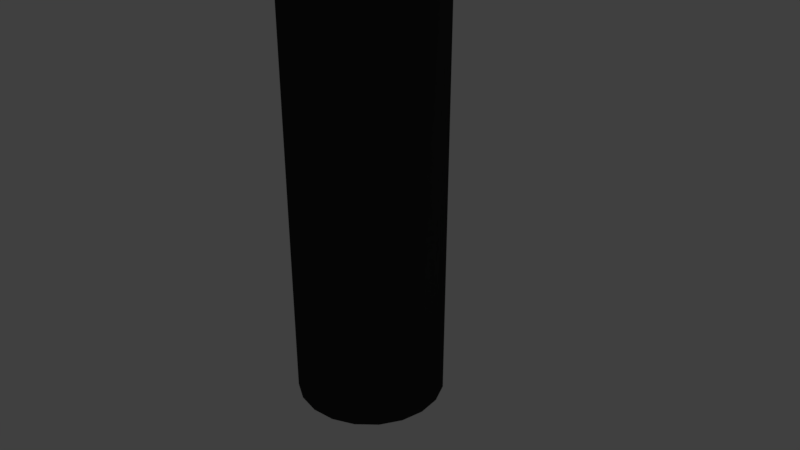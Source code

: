 # Source: shroud_source.blend  (saved by Blender 2.79.0; exported with 4.5.12 LTS)
import bpy
from mathutils import Matrix  # noqa: F401  (used for matrix-valued properties, if any)

bpy.ops.wm.read_factory_settings(use_empty=True)
scene = bpy.context.scene
scene.name = 'Scene'

# ---- collections
col_collection_1 = bpy.data.collections.new('Collection 1'); scene.collection.children.link(col_collection_1)

# ---- materials (node trees are filled in below, after node groups)
mat_material_001 = bpy.data.materials.new('Material.001')
mat_material_001.alpha_threshold = 0.0
mat_material_001.use_transparent_shadow = False
mat_material_001.diffuse_color = (0.5395, 0.3419, 0.1413, 1.0)
mat_material_001.roughness = 0.5
mat_material_002 = bpy.data.materials.new('Material.002')
mat_material_002.alpha_threshold = 0.0
mat_material_002.use_transparent_shadow = False
mat_material_002.diffuse_color = (0.02956, 0.02956, 0.02956, 1.0)
mat_material_002.roughness = 0.5

# ---- material node trees

# ---- world
world_world = bpy.data.worlds.new('World'); scene.world = world_world
world_world.color = (0.05088, 0.05088, 0.05088)
world_world.use_sun_shadow = False
world_world.sun_shadow_jitter_overblur = 0.0
world_world.cycles.sampling_method = 'MANUAL'

# ---- cameras
cam_camera = bpy.data.cameras.new('Camera')
cam_camera.clip_end = 100.0
cam_camera.lens = 35.0
cam_camera.sensor_width = 32.0
cam_camera.sensor_height = 18.0
cam_camera.ortho_scale = 7.314
cam_camera.dof.focus_distance = 0.0
cam_camera.dof.aperture_fstop = 128.0

# ---- lights
light_lamp = bpy.data.lights.new('Lamp', 'POINT')
light_lamp.transmission_factor = 0.0
light_lamp.cutoff_distance = 30.0
light_lamp.energy = 100.0
light_lamp.shadow_buffer_clip_start = 1.001
light_lamp.shadow_soft_size = 0.1
light_lamp.shadow_maximum_resolution = 0.006
light_lamp.use_absolute_resolution = True

# ---- meshes
me_cube_002 = bpy.data.meshes.new('Cube.002')
me_cube_002.from_pydata([(-1.0, -1.0, -1.0), (-1.0, -1.0, 1.0), (-1.0, 1.0, -1.0), (-1.0, 1.0, 1.0), (1.0, -1.0, -1.0), (1.0, -1.0, 1.0), (1.0, 1.0, -1.0), (1.0, 1.0, 1.0), (1.006, -0.1266, -2.139), (1.042, -0.1542, 0.2368), (0.9928, -0.2044, 0.7856), (0.9624, -0.07308, -0.6513), (0.9928, 0.05822, -2.088), (1.042, 0.008067, -1.539), (1.02, -0.1177, 3.193), (0.9708, -0.06756, 2.644), (0.9708, 0.09473, 0.8676), (1.02, 0.1449, 0.3187), (1.05, 0.01358, 1.756), (1.006, 0.06714, 3.243), (0.996, -0.03036, 1.014), (1.316, -0.03036, 1.014), (0.996, -0.09404, 0.7598), (1.316, -0.09404, 0.7598), (0.996, -0.1086, 1.87), (1.316, -0.1086, 1.87), (0.996, -0.04492, 2.124), (1.316, -0.04492, 2.124)], [], [(0, 1, 3, 2), (2, 3, 7, 6), (6, 7, 5, 4), (4, 5, 1, 0), (2, 6, 4, 0), (7, 3, 1, 5), (8, 9, 10), (9, 8, 13), (8, 10, 11), (8, 11, 12), (8, 12, 13), (9, 13, 18), (10, 9, 14), (11, 10, 15), (12, 11, 16), (13, 12, 17), (9, 18, 14), (10, 14, 15), (11, 15, 16), (12, 16, 17), (13, 17, 18), (14, 18, 19), (15, 14, 19), (16, 15, 19), (17, 16, 19), (18, 17, 19), (20, 21, 23, 22), (22, 23, 25, 24), (23, 21, 27, 25), (24, 25, 27, 26), (26, 27, 21, 20), (20, 22, 24, 26)])
me_cube_002.materials.append(mat_material_001)
me_cube_002.use_remesh_preserve_volume = False
me_cube_002.use_remesh_preserve_attributes = False
me_cube_002.use_mirror_vertex_groups = False
me_cube_002.update()
me_cube_001 = bpy.data.meshes.new('Cube.001')
me_cube_001.from_pydata([(-1.0, -1.0, -1.0), (-1.0, -1.0, 1.0), (-1.0, 1.0, -1.0), (-1.0, 1.0, 1.0), (1.0, -1.0, -1.0), (1.0, -1.0, 1.0), (1.0, 1.0, -1.0), (1.0, 1.0, 1.0), (-1.316, -0.01065, -0.225), (-0.9956, -0.01065, -0.225), (-1.316, -0.07432, -0.4789), (-0.9956, -0.07432, -0.4789), (-1.316, -0.08889, 0.6313), (-0.9956, -0.08889, 0.6313), (-1.316, -0.02521, 0.8852), (-0.9956, -0.02521, 0.8852), (-1.002, -0.06834, -3.102), (-0.9662, -0.09593, -0.7268), (-1.015, -0.1461, -0.1779), (-1.046, -0.01478, -1.615), (-1.015, 0.1165, -3.052), (-0.9662, 0.06636, -2.503), (-0.9882, -0.05942, 2.229), (-1.037, -0.009265, 1.68), (-1.037, 0.153, -0.09599), (-0.9882, 0.2032, -0.6449), (-0.9578, 0.07188, 0.7921), (-1.002, 0.1254, 2.28)], [], [(0, 1, 3, 2), (2, 3, 7, 6), (6, 7, 5, 4), (4, 5, 1, 0), (2, 6, 4, 0), (7, 3, 1, 5), (8, 9, 11, 10), (10, 11, 13, 12), (11, 9, 15, 13), (12, 13, 15, 14), (14, 15, 9, 8), (8, 10, 12, 14), (16, 17, 18), (17, 16, 21), (16, 18, 19), (16, 19, 20), (16, 20, 21), (17, 21, 26), (18, 17, 22), (19, 18, 23), (20, 19, 24), (21, 20, 25), (17, 26, 22), (18, 22, 23), (19, 23, 24), (20, 24, 25), (21, 25, 26), (22, 26, 27), (23, 22, 27), (24, 23, 27), (25, 24, 27), (26, 25, 27)])
me_cube_001.materials.append(mat_material_001)
me_cube_001.use_remesh_preserve_volume = False
me_cube_001.use_remesh_preserve_attributes = False
me_cube_001.use_mirror_vertex_groups = False
me_cube_001.update()
me_icosphere_002 = bpy.data.meshes.new('Icosphere.002')
me_icosphere_002.from_pydata([(0.2764, -0.8506, 0.4472), (-0.7236, -0.5257, 0.4472), (-0.7236, 0.5257, 0.4472), (0.2764, 0.8506, 0.4472), (0.8944, 0.0, 0.4472), (0.0, 0.0, 1.0), (0.9511, -0.309, 0.0), (0.9511, 0.309, 0.0), (0.0, -1.0, 0.0), (0.5878, -0.809, 0.0), (-0.9511, -0.309, 0.0), (-0.5878, -0.809, 0.0), (-0.5878, 0.809, 0.0), (-0.9511, 0.309, 0.0), (0.5878, 0.809, 0.0), (0.0, 1.0, 0.0), (0.6882, -0.5, 0.5257), (-0.2629, -0.809, 0.5257), (-0.8506, 0.0, 0.5257), (-0.2629, 0.809, 0.5257), (0.6882, 0.5, 0.5257), (0.1625, -0.5, 0.8507), (0.5257, 0.0, 0.8507), (-0.4253, -0.309, 0.8507), (-0.4253, 0.309, 0.8507), (0.1625, 0.5, 0.8507)], [], [(0, 16, 21), (1, 17, 23), (2, 18, 24), (3, 19, 25), (4, 20, 22), (22, 25, 5), (22, 20, 25), (20, 3, 25), (25, 24, 5), (25, 19, 24), (19, 2, 24), (24, 23, 5), (24, 18, 23), (18, 1, 23), (23, 21, 5), (23, 17, 21), (17, 0, 21), (21, 22, 5), (21, 16, 22), (16, 4, 22), (7, 20, 4), (7, 14, 20), (14, 3, 20), (15, 19, 3), (15, 12, 19), (12, 2, 19), (13, 18, 2), (13, 10, 18), (10, 1, 18), (11, 17, 1), (11, 8, 17), (8, 0, 17), (9, 16, 0), (9, 6, 16), (6, 4, 16), (14, 15, 3), (12, 13, 2), (10, 11, 1), (8, 9, 0), (6, 7, 4)])
me_icosphere_002.materials.append(mat_material_001)
me_icosphere_002.use_remesh_preserve_volume = False
me_icosphere_002.use_remesh_preserve_attributes = False
me_icosphere_002.use_mirror_vertex_groups = False
me_icosphere_002.update()
me_cylinder_009 = bpy.data.meshes.new('Cylinder.009')
me_cylinder_009.from_pydata([(0.0, 1.0, -1.0), (0.0, 1.0, 1.0), (0.5878, 0.809, -1.0), (0.5878, 0.809, 1.0), (0.9511, 0.309, -1.0), (0.9511, 0.309, 1.0), (0.9511, -0.309, -1.0), (0.9511, -0.309, 1.0), (0.5878, -0.809, -1.0), (0.5878, -0.809, 1.0), (-8.742e-08, -1.0, -1.0), (-8.742e-08, -1.0, 1.0), (-0.5878, -0.809, -1.0), (-0.5878, -0.809, 1.0), (-0.9511, -0.309, -1.0), (-0.9511, -0.309, 1.0), (-0.9511, 0.309, -1.0), (-0.9511, 0.309, 1.0), (-0.5878, 0.809, -1.0), (-0.5878, 0.809, 1.0)], [], [(0, 1, 3, 2), (2, 3, 5, 4), (4, 5, 7, 6), (6, 7, 9, 8), (8, 9, 11, 10), (10, 11, 13, 12), (12, 13, 15, 14), (14, 15, 17, 16), (3, 1, 19, 17, 15, 13, 11, 9, 7, 5), (16, 17, 19, 18), (18, 19, 1, 0), (0, 2, 4, 6, 8, 10, 12, 14, 16, 18)])
me_cylinder_009.materials.append(mat_material_001)
me_cylinder_009.use_remesh_preserve_volume = False
me_cylinder_009.use_remesh_preserve_attributes = False
me_cylinder_009.use_mirror_vertex_groups = False
me_cylinder_009.update()
me_icosphere_001 = bpy.data.meshes.new('Icosphere.001')
me_icosphere_001.from_pydata([(0.0, 0.0, -1.0), (0.7236, -0.5257, -0.4472), (-0.2764, -0.8506, -0.4472), (-0.8944, 0.0, -0.4472), (-0.2764, 0.8506, -0.4472), (0.7236, 0.5257, -0.4472), (0.2764, -0.8506, 0.4472), (-0.7236, -0.5257, 0.4472), (-0.7236, 0.5257, 0.4472), (0.2764, 0.8506, 0.4472), (0.8944, 0.0, 0.4472), (0.0, 0.0, 1.0)], [], [(0, 1, 2), (1, 0, 5), (0, 2, 3), (0, 3, 4), (0, 4, 5), (1, 5, 10), (2, 1, 6), (3, 2, 7), (4, 3, 8), (5, 4, 9), (1, 10, 6), (2, 6, 7), (3, 7, 8), (4, 8, 9), (5, 9, 10), (6, 10, 11), (7, 6, 11), (8, 7, 11), (9, 8, 11), (10, 9, 11)])
me_icosphere_001.materials.append(mat_material_002)
me_icosphere_001.use_remesh_preserve_volume = False
me_icosphere_001.use_remesh_preserve_attributes = False
me_icosphere_001.use_mirror_vertex_groups = False
me_icosphere_001.update()
me_cylinder_008 = bpy.data.meshes.new('Cylinder.008')
me_cylinder_008.from_pydata([(0.0, 1.0, -1.0), (0.0, -16.8, 1.0), (0.309, 0.9511, -1.0), (0.309, -16.85, 1.0), (0.5878, 0.809, -1.0), (0.5878, -16.99, 1.0), (0.809, 0.5878, -1.0), (0.809, -17.21, 1.0), (0.9511, 0.309, -1.0), (0.9511, -17.49, 1.0), (1.0, -4.371e-08, -1.0), (1.0, -17.8, 1.0), (0.9511, -0.309, -1.0), (0.9511, -18.11, 1.0), (0.809, -0.5878, -1.0), (0.809, -18.39, 1.0), (0.5878, -0.809, -1.0), (0.5878, -18.61, 1.0), (0.309, -0.9511, -1.0), (0.309, -18.75, 1.0), (-3.258e-07, -1.0, -1.0), (-3.258e-07, -18.8, 1.0), (-0.309, -0.9511, -1.0), (-0.309, -18.75, 1.0), (-0.5878, -0.809, -1.0), (-0.5878, -18.61, 1.0), (-0.809, -0.5878, -1.0), (-0.809, -18.39, 1.0), (-0.9511, -0.309, -1.0), (-0.9511, -18.11, 1.0), (-1.0, 9.656e-07, -1.0), (-1.0, -17.8, 1.0), (-0.9511, 0.309, -1.0), (-0.9511, -17.49, 1.0), (-0.809, 0.5878, -1.0), (-0.809, -17.21, 1.0), (-0.5878, 0.809, -1.0), (-0.5878, -16.99, 1.0), (-0.309, 0.9511, -1.0), (-0.309, -16.85, 1.0)], [], [(0, 1, 3, 2), (2, 3, 5, 4), (4, 5, 7, 6), (6, 7, 9, 8), (8, 9, 11, 10), (10, 11, 13, 12), (12, 13, 15, 14), (14, 15, 17, 16), (16, 17, 19, 18), (18, 19, 21, 20), (20, 21, 23, 22), (22, 23, 25, 24), (24, 25, 27, 26), (26, 27, 29, 28), (28, 29, 31, 30), (30, 31, 33, 32), (32, 33, 35, 34), (34, 35, 37, 36), (3, 1, 39, 37, 35, 33, 31, 29, 27, 25, 23, 21, 19, 17, 15, 13, 11, 9, 7, 5), (36, 37, 39, 38), (38, 39, 1, 0), (0, 2, 4, 6, 8, 10, 12, 14, 16, 18, 20, 22, 24, 26, 28, 30, 32, 34, 36, 38)])
me_cylinder_008.materials.append(mat_material_002)
me_cylinder_008.use_remesh_preserve_volume = False
me_cylinder_008.use_remesh_preserve_attributes = False
me_cylinder_008.use_mirror_vertex_groups = False
me_cylinder_008.update()
me_cylinder_007 = bpy.data.meshes.new('Cylinder.007')
me_cylinder_007.from_pydata([(0.0, 1.0, -1.0), (0.0, -16.8, 1.0), (0.309, 0.9511, -1.0), (0.309, -16.85, 1.0), (0.5878, 0.809, -1.0), (0.5878, -16.99, 1.0), (0.809, 0.5878, -1.0), (0.809, -17.21, 1.0), (0.9511, 0.309, -1.0), (0.9511, -17.49, 1.0), (1.0, -4.371e-08, -1.0), (1.0, -17.8, 1.0), (0.9511, -0.309, -1.0), (0.9511, -18.11, 1.0), (0.809, -0.5878, -1.0), (0.809, -18.39, 1.0), (0.5878, -0.809, -1.0), (0.5878, -18.61, 1.0), (0.309, -0.9511, -1.0), (0.309, -18.75, 1.0), (-3.258e-07, -1.0, -1.0), (-3.258e-07, -18.8, 1.0), (-0.309, -0.9511, -1.0), (-0.309, -18.75, 1.0), (-0.5878, -0.809, -1.0), (-0.5878, -18.61, 1.0), (-0.809, -0.5878, -1.0), (-0.809, -18.39, 1.0), (-0.9511, -0.309, -1.0), (-0.9511, -18.11, 1.0), (-1.0, 9.656e-07, -1.0), (-1.0, -17.8, 1.0), (-0.9511, 0.309, -1.0), (-0.9511, -17.49, 1.0), (-0.809, 0.5878, -1.0), (-0.809, -17.21, 1.0), (-0.5878, 0.809, -1.0), (-0.5878, -16.99, 1.0), (-0.309, 0.9511, -1.0), (-0.309, -16.85, 1.0)], [], [(0, 1, 3, 2), (2, 3, 5, 4), (4, 5, 7, 6), (6, 7, 9, 8), (8, 9, 11, 10), (10, 11, 13, 12), (12, 13, 15, 14), (14, 15, 17, 16), (16, 17, 19, 18), (18, 19, 21, 20), (20, 21, 23, 22), (22, 23, 25, 24), (24, 25, 27, 26), (26, 27, 29, 28), (28, 29, 31, 30), (30, 31, 33, 32), (32, 33, 35, 34), (34, 35, 37, 36), (3, 1, 39, 37, 35, 33, 31, 29, 27, 25, 23, 21, 19, 17, 15, 13, 11, 9, 7, 5), (36, 37, 39, 38), (38, 39, 1, 0), (0, 2, 4, 6, 8, 10, 12, 14, 16, 18, 20, 22, 24, 26, 28, 30, 32, 34, 36, 38)])
me_cylinder_007.materials.append(mat_material_002)
me_cylinder_007.use_remesh_preserve_volume = False
me_cylinder_007.use_remesh_preserve_attributes = False
me_cylinder_007.use_mirror_vertex_groups = False
me_cylinder_007.update()
me_cylinder_006 = bpy.data.meshes.new('Cylinder.006')
me_cylinder_006.from_pydata([(0.0, 1.0, -1.0), (0.0, -16.8, 1.0), (0.309, 0.9511, -1.0), (0.309, -16.85, 1.0), (0.5878, 0.809, -1.0), (0.5878, -16.99, 1.0), (0.809, 0.5878, -1.0), (0.809, -17.21, 1.0), (0.9511, 0.309, -1.0), (0.9511, -17.49, 1.0), (1.0, -4.371e-08, -1.0), (1.0, -17.8, 1.0), (0.9511, -0.309, -1.0), (0.9511, -18.11, 1.0), (0.809, -0.5878, -1.0), (0.809, -18.39, 1.0), (0.5878, -0.809, -1.0), (0.5878, -18.61, 1.0), (0.309, -0.9511, -1.0), (0.309, -18.75, 1.0), (-3.258e-07, -1.0, -1.0), (-3.258e-07, -18.8, 1.0), (-0.309, -0.9511, -1.0), (-0.309, -18.75, 1.0), (-0.5878, -0.809, -1.0), (-0.5878, -18.61, 1.0), (-0.809, -0.5878, -1.0), (-0.809, -18.39, 1.0), (-0.9511, -0.309, -1.0), (-0.9511, -18.11, 1.0), (-1.0, 9.656e-07, -1.0), (-1.0, -17.8, 1.0), (-0.9511, 0.309, -1.0), (-0.9511, -17.49, 1.0), (-0.809, 0.5878, -1.0), (-0.809, -17.21, 1.0), (-0.5878, 0.809, -1.0), (-0.5878, -16.99, 1.0), (-0.309, 0.9511, -1.0), (-0.309, -16.85, 1.0)], [], [(0, 1, 3, 2), (2, 3, 5, 4), (4, 5, 7, 6), (6, 7, 9, 8), (8, 9, 11, 10), (10, 11, 13, 12), (12, 13, 15, 14), (14, 15, 17, 16), (16, 17, 19, 18), (18, 19, 21, 20), (20, 21, 23, 22), (22, 23, 25, 24), (24, 25, 27, 26), (26, 27, 29, 28), (28, 29, 31, 30), (30, 31, 33, 32), (32, 33, 35, 34), (34, 35, 37, 36), (3, 1, 39, 37, 35, 33, 31, 29, 27, 25, 23, 21, 19, 17, 15, 13, 11, 9, 7, 5), (36, 37, 39, 38), (38, 39, 1, 0), (0, 2, 4, 6, 8, 10, 12, 14, 16, 18, 20, 22, 24, 26, 28, 30, 32, 34, 36, 38)])
me_cylinder_006.materials.append(mat_material_002)
me_cylinder_006.use_remesh_preserve_volume = False
me_cylinder_006.use_remesh_preserve_attributes = False
me_cylinder_006.use_mirror_vertex_groups = False
me_cylinder_006.update()
me_cylinder_005 = bpy.data.meshes.new('Cylinder.005')
me_cylinder_005.from_pydata([(0.0, 1.0, -1.0), (0.0, -16.8, 1.0), (0.309, 0.9511, -1.0), (0.309, -16.85, 1.0), (0.5878, 0.809, -1.0), (0.5878, -16.99, 1.0), (0.809, 0.5878, -1.0), (0.809, -17.21, 1.0), (0.9511, 0.309, -1.0), (0.9511, -17.49, 1.0), (1.0, -4.371e-08, -1.0), (1.0, -17.8, 1.0), (0.9511, -0.309, -1.0), (0.9511, -18.11, 1.0), (0.809, -0.5878, -1.0), (0.809, -18.39, 1.0), (0.5878, -0.809, -1.0), (0.5878, -18.61, 1.0), (0.309, -0.9511, -1.0), (0.309, -18.75, 1.0), (-3.258e-07, -1.0, -1.0), (-3.258e-07, -18.8, 1.0), (-0.309, -0.9511, -1.0), (-0.309, -18.75, 1.0), (-0.5878, -0.809, -1.0), (-0.5878, -18.61, 1.0), (-0.809, -0.5878, -1.0), (-0.809, -18.39, 1.0), (-0.9511, -0.309, -1.0), (-0.9511, -18.11, 1.0), (-1.0, 9.656e-07, -1.0), (-1.0, -17.8, 1.0), (-0.9511, 0.309, -1.0), (-0.9511, -17.49, 1.0), (-0.809, 0.5878, -1.0), (-0.809, -17.21, 1.0), (-0.5878, 0.809, -1.0), (-0.5878, -16.99, 1.0), (-0.309, 0.9511, -1.0), (-0.309, -16.85, 1.0)], [], [(0, 1, 3, 2), (2, 3, 5, 4), (4, 5, 7, 6), (6, 7, 9, 8), (8, 9, 11, 10), (10, 11, 13, 12), (12, 13, 15, 14), (14, 15, 17, 16), (16, 17, 19, 18), (18, 19, 21, 20), (20, 21, 23, 22), (22, 23, 25, 24), (24, 25, 27, 26), (26, 27, 29, 28), (28, 29, 31, 30), (30, 31, 33, 32), (32, 33, 35, 34), (34, 35, 37, 36), (3, 1, 39, 37, 35, 33, 31, 29, 27, 25, 23, 21, 19, 17, 15, 13, 11, 9, 7, 5), (36, 37, 39, 38), (38, 39, 1, 0), (0, 2, 4, 6, 8, 10, 12, 14, 16, 18, 20, 22, 24, 26, 28, 30, 32, 34, 36, 38)])
me_cylinder_005.materials.append(mat_material_002)
me_cylinder_005.use_remesh_preserve_volume = False
me_cylinder_005.use_remesh_preserve_attributes = False
me_cylinder_005.use_mirror_vertex_groups = False
me_cylinder_005.update()
me_icosphere = bpy.data.meshes.new('Icosphere')
me_icosphere.from_pydata([(0.2764, -0.8506, 0.4472), (-0.7236, -0.5257, 0.4472), (-0.7236, 0.5257, 0.4472), (0.2764, 0.8506, 0.4472), (0.8944, 0.0, 0.4472), (0.0, 0.0, 1.0), (0.9511, -0.309, 0.0), (0.9511, 0.309, 0.0), (0.0, -1.0, 0.0), (0.5878, -0.809, 0.0), (-0.9511, -0.309, 0.0), (-0.5878, -0.809, 0.0), (-0.5878, 0.809, 0.0), (-0.9511, 0.309, 0.0), (0.5878, 0.809, 0.0), (0.0, 1.0, 0.0), (0.6882, -0.5, 0.5257), (-0.2629, -0.809, 0.5257), (-0.8506, 0.0, 0.5257), (-0.2629, 0.809, 0.5257), (0.6882, 0.5, 0.5257), (0.1625, -0.5, 0.8507), (0.5257, 0.0, 0.8507), (-0.4253, -0.309, 0.8507), (-0.4253, 0.309, 0.8507), (0.1625, 0.5, 0.8507)], [], [(0, 16, 21), (1, 17, 23), (2, 18, 24), (3, 19, 25), (4, 20, 22), (22, 25, 5), (22, 20, 25), (20, 3, 25), (25, 24, 5), (25, 19, 24), (19, 2, 24), (24, 23, 5), (24, 18, 23), (18, 1, 23), (23, 21, 5), (23, 17, 21), (17, 0, 21), (21, 22, 5), (21, 16, 22), (16, 4, 22), (7, 20, 4), (7, 14, 20), (14, 3, 20), (15, 19, 3), (15, 12, 19), (12, 2, 19), (13, 18, 2), (13, 10, 18), (10, 1, 18), (11, 17, 1), (11, 8, 17), (8, 0, 17), (9, 16, 0), (9, 6, 16), (6, 4, 16), (14, 15, 3), (12, 13, 2), (10, 11, 1), (8, 9, 0), (6, 7, 4)])
me_icosphere.materials.append(mat_material_001)
me_icosphere.use_remesh_preserve_volume = False
me_icosphere.use_remesh_preserve_attributes = False
me_icosphere.use_mirror_vertex_groups = False
me_icosphere.update()
me_cylinder_004 = bpy.data.meshes.new('Cylinder.004')
me_cylinder_004.from_pydata([(-0.5878, -0.809, -1.0), (-0.5878, -0.809, 1.0), (-0.809, -0.5878, -1.0), (-0.809, -0.5878, 1.0), (-0.9511, -0.309, -1.0), (-0.9511, -0.309, 1.0), (-1.0, 9.656e-07, -1.0), (-1.0, 9.656e-07, 1.0), (-0.9511, 0.309, -1.0), (-0.9511, 0.309, 1.0), (-0.809, 0.5878, -1.0), (-0.809, 0.5878, 1.0)], [], [(0, 1, 3, 2), (2, 3, 5, 4), (4, 5, 7, 6), (6, 7, 9, 8), (8, 9, 11, 10)])
me_cylinder_004.materials.append(mat_material_002)
me_cylinder_004.use_remesh_preserve_volume = False
me_cylinder_004.use_remesh_preserve_attributes = False
me_cylinder_004.use_mirror_vertex_groups = False
me_cylinder_004.update()
me_cylinder_003 = bpy.data.meshes.new('Cylinder.003')
me_cylinder_003.from_pydata([(0.0, 1.0, -1.0), (0.0, 1.0, 1.0), (0.309, 0.9511, -1.0), (0.309, 0.9511, 1.0), (0.5878, 0.809, -1.0), (0.5878, 0.809, 1.0), (-0.809, 0.5878, -1.0), (-0.809, 0.5878, 1.0), (-0.5878, 0.809, -1.0), (-0.5878, 0.809, 1.0), (-0.309, 0.9511, -1.0), (-0.309, 0.9511, 1.0)], [], [(0, 1, 3, 2), (2, 3, 5, 4), (6, 7, 9, 8), (8, 9, 11, 10), (10, 11, 1, 0)])
me_cylinder_003.materials.append(mat_material_002)
me_cylinder_003.use_remesh_preserve_volume = False
me_cylinder_003.use_remesh_preserve_attributes = False
me_cylinder_003.use_mirror_vertex_groups = False
me_cylinder_003.update()
me_cylinder_002 = bpy.data.meshes.new('Cylinder.002')
me_cylinder_002.from_pydata([(0.5878, 0.809, -1.0), (0.5878, 0.809, 1.0), (0.809, 0.5878, -1.0), (0.809, 0.5878, 1.0), (0.9511, 0.309, -1.0), (0.9511, 0.309, 1.0), (1.0, -4.371e-08, -1.0), (1.0, -4.371e-08, 1.0), (0.9511, -0.309, -1.0), (0.9511, -0.309, 1.0), (0.809, -0.5878, -1.0), (0.809, -0.5878, 1.0)], [], [(0, 1, 3, 2), (2, 3, 5, 4), (4, 5, 7, 6), (6, 7, 9, 8), (8, 9, 11, 10)])
me_cylinder_002.materials.append(mat_material_002)
me_cylinder_002.use_remesh_preserve_volume = False
me_cylinder_002.use_remesh_preserve_attributes = False
me_cylinder_002.use_mirror_vertex_groups = False
me_cylinder_002.update()
me_cylinder_001 = bpy.data.meshes.new('Cylinder.001')
me_cylinder_001.from_pydata([(0.809, -0.5878, -1.0), (0.809, -0.5878, 1.0), (0.5878, -0.809, -1.0), (0.5878, -0.809, 1.0), (0.309, -0.9511, -1.0), (0.309, -0.9511, 1.0), (-3.258e-07, -1.0, -1.0), (-3.258e-07, -1.0, 1.0), (-0.309, -0.9511, -1.0), (-0.309, -0.9511, 1.0), (-0.5878, -0.809, -1.0), (-0.5878, -0.809, 1.0)], [], [(0, 1, 3, 2), (2, 3, 5, 4), (4, 5, 7, 6), (6, 7, 9, 8), (8, 9, 11, 10)])
me_cylinder_001.materials.append(mat_material_002)
me_cylinder_001.use_remesh_preserve_volume = False
me_cylinder_001.use_remesh_preserve_attributes = False
me_cylinder_001.use_mirror_vertex_groups = False
me_cylinder_001.update()
arm_armature_009 = bpy.data.armatures.new('Armature.009')  # bones are not reproduced
arm_armature_008 = bpy.data.armatures.new('Armature.008')  # bones are not reproduced
arm_armature_007 = bpy.data.armatures.new('Armature.007')  # bones are not reproduced
arm_armature_006 = bpy.data.armatures.new('Armature.006')  # bones are not reproduced
arm_armature_005 = bpy.data.armatures.new('Armature.005')  # bones are not reproduced
arm_armature_004 = bpy.data.armatures.new('Armature.004')  # bones are not reproduced

# ---- objects
ob_armature_005 = bpy.data.objects.new('Armature.005', arm_armature_009)
ob_cube_001 = bpy.data.objects.new('Cube.001', me_cube_002)
ob_armature_004 = bpy.data.objects.new('Armature.004', arm_armature_008)
ob_cube = bpy.data.objects.new('Cube', me_cube_001)
ob_icosphere_002 = bpy.data.objects.new('Icosphere.002', me_icosphere_002)
ob_cylinder_008 = bpy.data.objects.new('Cylinder.008', me_cylinder_009)
ob_icosphere_001 = bpy.data.objects.new('Icosphere.001', me_icosphere_001)
ob_cylinder_007 = bpy.data.objects.new('Cylinder.007', me_cylinder_008)
ob_cylinder_006 = bpy.data.objects.new('Cylinder.006', me_cylinder_007)
ob_cylinder_005 = bpy.data.objects.new('Cylinder.005', me_cylinder_006)
ob_cylinder = bpy.data.objects.new('Cylinder', me_cylinder_005)
ob_icosphere = bpy.data.objects.new('Icosphere', me_icosphere)
ob_armature_003 = bpy.data.objects.new('Armature.003', arm_armature_007)
ob_cylinder_004 = bpy.data.objects.new('Cylinder.004', me_cylinder_004)
ob_armature = bpy.data.objects.new('Armature', arm_armature_006)
ob_cylinder_003 = bpy.data.objects.new('Cylinder.003', me_cylinder_003)
ob_armature_002 = bpy.data.objects.new('Armature.002', arm_armature_005)
ob_cylinder_002 = bpy.data.objects.new('Cylinder.002', me_cylinder_002)
ob_armature_001 = bpy.data.objects.new('Armature.001', arm_armature_004)
ob_cylinder_001 = bpy.data.objects.new('Cylinder.001', me_cylinder_001)
ob_lamp = bpy.data.objects.new('Lamp', light_lamp)
ob_camera = bpy.data.objects.new('Camera', cam_camera)

# ---- transforms, parenting, visibility, modifiers, constraints
ob_armature_005.location = (-1.0, 0.0, 7.409)
ob_armature_005.rotation_euler = (-0.0, -1.571, 0.0)
ob_armature_005.lineart.crease_threshold = 0.0
ob_cube_001.parent = ob_armature_005
ob_cube_001.matrix_parent_inverse = Matrix(((7.55e-08, 0.0, 1.0, -3.43), (0.0, 1.0, 0.0, -0.0), (-1.0, 0.0, 8.941e-08, -1.0), (0.0, 0.0, 0.0, 1.0)))
ob_cube_001.location = (-3.956, 0.0, 3.414)
ob_cube_001.rotation_euler = (0.5606, -0.0, 0.0)
ob_cube_001.scale = (2.406, 0.6495, 0.03725)
ob_cube_001.lineart.crease_threshold = 0.0
_vg = ob_cube_001.vertex_groups.new(name='Bone')
for _i, _w in zip([0, 1, 2, 3, 4, 5, 6, 7, 8, 9, 10, 11, 12, 13, 14, 15, 16, 17, 18, 19, 20, 21, 22, 23, 24, 25, 26, 27], [1.0, 1.0, 1.0, 1.0, 1.0, 1.0, 1.0, 1.0, 1.0, 1.0, 1.0, 1.0, 1.0, 1.0, 1.0, 1.0, 1.0, 1.0, 1.0, 1.0, 1.0, 1.0, 1.0, 1.0, 1.0, 1.0, 1.0, 1.0]): _vg.add([_i], _w, 'REPLACE')
_m = ob_cube_001.modifiers.new('Armature', 'ARMATURE')
_m.object = ob_armature_005
ob_armature_004.location = (1.0, 0.0, 7.37)
ob_armature_004.rotation_euler = (-0.0, 1.571, 0.0)
ob_armature_004.lineart.crease_threshold = 0.0
ob_cube.parent = ob_armature_004
ob_cube.matrix_parent_inverse = Matrix(((7.55e-08, 0.0, -1.0, 3.391), (0.0, 1.0, 0.0, 0.0), (1.0, 0.0, 1.192e-07, -1.0), (0.0, 0.0, 0.0, 1.0)))
ob_cube.location = (4.017, 0.0, 3.414)
ob_cube.rotation_euler = (0.5606, -0.0, 0.0)
ob_cube.scale = (2.406, 0.6495, 0.03725)
ob_cube.lineart.crease_threshold = 0.0
_vg = ob_cube.vertex_groups.new(name='Bone')
for _i, _w in zip([0, 1, 2, 3, 4, 5, 6, 7, 8, 9, 10, 11, 12, 13, 14, 15, 16, 17, 18, 19, 20, 21, 22, 23, 24, 25, 26, 27], [1.0, 1.0, 1.0, 1.0, 1.0, 1.0, 1.0, 1.0, 1.0, 1.0, 1.0, 1.0, 1.0, 1.0, 1.0, 1.0, 1.0, 1.0, 1.0, 1.0, 1.0, 1.0, 1.0, 1.0, 1.0, 1.0, 1.0, 1.0]): _vg.add([_i], _w, 'REPLACE')
_m = ob_cube.modifiers.new('Armature', 'ARMATURE')
_m.object = ob_armature_004
ob_icosphere_002.location = (0.0, 0.0, 9.979)
ob_icosphere_002.lineart.crease_threshold = 0.0
ob_cylinder_008.location = (0.0, 0.0, 6.979)
ob_cylinder_008.scale = (1.0, 1.0, 3.0)
ob_cylinder_008.lineart.crease_threshold = 0.0
ob_icosphere_001.location = (-1.72e-07, 0.0, 0.1043)
ob_icosphere_001.rotation_euler = (-0.0, 3.142, -0.0)
ob_icosphere_001.scale = (-0.2474, -0.2474, -0.2474)
ob_icosphere_001.lineart.crease_threshold = 0.0
ob_cylinder_007.location = (0.93, 0.0, 2.04)
ob_cylinder_007.rotation_euler = (3.142, 7.121e-14, 7.854)
ob_cylinder_007.scale = (0.05, 0.05, 2.0)
ob_cylinder_007.lineart.crease_threshold = 0.0
ob_cylinder_006.location = (-0.93, 0.0, 2.04)
ob_cylinder_006.rotation_euler = (-3.142, -4.273e-14, 4.712)
ob_cylinder_006.scale = (0.05, 0.05, 2.0)
ob_cylinder_006.lineart.crease_threshold = 0.0
ob_cylinder_005.location = (-2.828e-09, -0.93, 2.04)
ob_cylinder_005.rotation_euler = (-2.849e-14, -3.142, 3.142)
ob_cylinder_005.scale = (0.05, 0.05, 2.0)
ob_cylinder_005.lineart.crease_threshold = 0.0
ob_cylinder.location = (-2.828e-09, 0.93, 2.04)
ob_cylinder.rotation_euler = (-0.0, 3.142, -0.0)
ob_cylinder.scale = (0.05, 0.05, 2.0)
ob_cylinder.lineart.crease_threshold = 0.0
ob_icosphere.location = (1.72e-07, 0.0, 4.04)
ob_icosphere.rotation_euler = (-0.0, 3.142, -0.0)
ob_icosphere.lineart.crease_threshold = 0.0
ob_armature_003.location = (1.0, 0.0, 4.04)
ob_armature_003.rotation_euler = (-0.0, 3.142, -0.0)
ob_armature_003.lineart.crease_threshold = 0.0
ob_cylinder_004.parent = ob_armature_003
ob_cylinder_004.matrix_parent_inverse = Matrix(((1.0, 0.0, 0.0, 1.0), (0.0, 1.0, 0.0, 0.0), (0.0, 0.0, 1.0, 0.0), (0.0, 0.0, 0.0, 1.0)))
ob_cylinder_004.location = (0.0, 0.0, 3.0)
ob_cylinder_004.scale = (1.0, 1.0, 3.0)
ob_cylinder_004.lineart.crease_threshold = 0.0
_vg = ob_cylinder_004.vertex_groups.new(name='Bone')
for _i, _w in zip([0, 1, 2, 3, 4, 5, 6, 7, 8, 9, 10, 11], [1.0, 1.0, 1.0, 1.0, 1.0, 1.0, 1.0, 1.0, 1.0, 1.0, 1.0, 1.0]): _vg.add([_i], _w, 'REPLACE')
_m = ob_cylinder_004.modifiers.new('Armature', 'ARMATURE')
_m = ob_cylinder_004.modifiers.new('Armature.001', 'ARMATURE')
_m.object = ob_armature_003
ob_armature.location = (1.72e-07, 1.0, 4.04)
ob_armature.rotation_euler = (-0.0, 3.142, -0.0)
ob_armature.lineart.crease_threshold = 0.0
ob_cylinder_003.parent = ob_armature
ob_cylinder_003.matrix_parent_inverse = Matrix(((1.0, 0.0, 0.0, 0.0), (0.0, 1.0, 0.0, -1.0), (0.0, 0.0, 1.0, 0.0), (0.0, 0.0, 0.0, 1.0)))
ob_cylinder_003.location = (0.0, 0.0, 3.0)
ob_cylinder_003.scale = (1.0, 1.0, 3.0)
ob_cylinder_003.lineart.crease_threshold = 0.0
_vg = ob_cylinder_003.vertex_groups.new(name='Bone')
for _i, _w in zip([0, 1, 2, 3, 4, 5, 6, 7, 8, 9, 10, 11], [1.0, 1.0, 1.0, 1.0, 1.0, 1.0, 1.0, 1.0, 1.0, 1.0, 1.0, 1.0]): _vg.add([_i], _w, 'REPLACE')
_m = ob_cylinder_003.modifiers.new('Armature', 'ARMATURE')
_m.object = ob_armature
ob_armature_002.location = (-1.0, 0.0, 4.04)
ob_armature_002.rotation_euler = (-0.0, 3.142, -0.0)
ob_armature_002.lineart.crease_threshold = 0.0
ob_cylinder_002.parent = ob_armature_002
ob_cylinder_002.matrix_parent_inverse = Matrix(((1.0, 0.0, 0.0, -1.0), (0.0, 1.0, 0.0, 0.0), (0.0, 0.0, 1.0, 0.0), (0.0, 0.0, 0.0, 1.0)))
ob_cylinder_002.location = (0.0, 0.0, 3.0)
ob_cylinder_002.scale = (1.0, 1.0, 3.0)
ob_cylinder_002.lineart.crease_threshold = 0.0
_vg = ob_cylinder_002.vertex_groups.new(name='Bone')
for _i, _w in zip([0, 1, 2, 3, 4, 5, 6, 7, 8, 9, 10, 11], [1.0, 1.0, 1.0, 1.0, 1.0, 1.0, 1.0, 1.0, 1.0, 1.0, 1.0, 1.0]): _vg.add([_i], _w, 'REPLACE')
_m = ob_cylinder_002.modifiers.new('Armature', 'ARMATURE')
_m = ob_cylinder_002.modifiers.new('Armature.001', 'ARMATURE')
_m.object = ob_armature_002
ob_armature_001.location = (1.72e-07, -1.0, 4.04)
ob_armature_001.rotation_euler = (-0.0, 3.142, -0.0)
ob_armature_001.lineart.crease_threshold = 0.0
ob_cylinder_001.parent = ob_armature_001
ob_cylinder_001.matrix_parent_inverse = Matrix(((1.0, 0.0, 0.0, 0.0), (0.0, 1.0, 0.0, 1.0), (0.0, 0.0, 1.0, 0.0), (0.0, 0.0, 0.0, 1.0)))
ob_cylinder_001.location = (0.0, 0.0, 3.0)
ob_cylinder_001.scale = (1.0, 1.0, 3.0)
ob_cylinder_001.lineart.crease_threshold = 0.0
_vg = ob_cylinder_001.vertex_groups.new(name='Bone')
for _i, _w in zip([0, 1, 2, 3, 4, 5, 6, 7, 8, 9, 10, 11], [1.0, 1.0, 1.0, 1.0, 1.0, 1.0, 1.0, 1.0, 1.0, 1.0, 1.0, 1.0]): _vg.add([_i], _w, 'REPLACE')
_m = ob_cylinder_001.modifiers.new('Armature', 'ARMATURE')
_m = ob_cylinder_001.modifiers.new('Armature.001', 'ARMATURE')
_m.object = ob_armature_001
ob_lamp.location = (9.286, 1.005, 12.84)
ob_lamp.rotation_euler = (0.6503, 0.05522, 1.866)
ob_lamp.lock_rotations_4d = False
ob_lamp.empty_display_type = 'ARROWS'
ob_lamp.color = (0.0, 0.0, 0.0, 0.0)
ob_lamp.lineart.crease_threshold = 0.0
ob_camera.location = (7.481, -6.508, 5.344)
ob_camera.rotation_euler = (1.109, 0.0, 0.8149)
ob_camera.lock_rotations_4d = False
ob_camera.empty_display_type = 'ARROWS'
ob_camera.color = (0.0, 0.0, 0.0, 0.0)
ob_camera.display_type = 'WIRE'
ob_camera.lineart.crease_threshold = 0.0

# ---- collection membership
col_collection_1.objects.link(ob_armature_005)
col_collection_1.objects.link(ob_cube_001)
col_collection_1.objects.link(ob_armature_004)
col_collection_1.objects.link(ob_cube)
col_collection_1.objects.link(ob_icosphere_002)
col_collection_1.objects.link(ob_cylinder_008)
col_collection_1.objects.link(ob_icosphere_001)
col_collection_1.objects.link(ob_cylinder_007)
col_collection_1.objects.link(ob_cylinder_006)
col_collection_1.objects.link(ob_cylinder_005)
col_collection_1.objects.link(ob_cylinder)
col_collection_1.objects.link(ob_icosphere)
col_collection_1.objects.link(ob_armature_003)
col_collection_1.objects.link(ob_cylinder_004)
col_collection_1.objects.link(ob_armature)
col_collection_1.objects.link(ob_cylinder_003)
col_collection_1.objects.link(ob_armature_002)
col_collection_1.objects.link(ob_cylinder_002)
col_collection_1.objects.link(ob_armature_001)
col_collection_1.objects.link(ob_cylinder_001)
col_collection_1.objects.link(ob_lamp)
col_collection_1.objects.link(ob_camera)

# ---- scene / render settings (as saved in the file)
scene.camera = ob_camera
scene.frame_start = 0; scene.frame_end = 100; scene.frame_set(87)
scene.render.engine = 'BLENDER_EEVEE_NEXT'
scene.render.resolution_percentage = 50
scene.render.dither_intensity = 0.0
scene.cycles.use_denoising = False
scene.cycles.samples = 128
scene.cycles.sampling_pattern = 'TABULATED_SOBOL'
scene.cycles.use_adaptive_sampling = False
scene.cycles.use_light_tree = False
scene.cycles.blur_glossy = 0.0
scene.cycles.sample_clamp_indirect = 0.0
scene.view_settings.view_transform = 'Standard'
bpy.context.view_layer.update()
